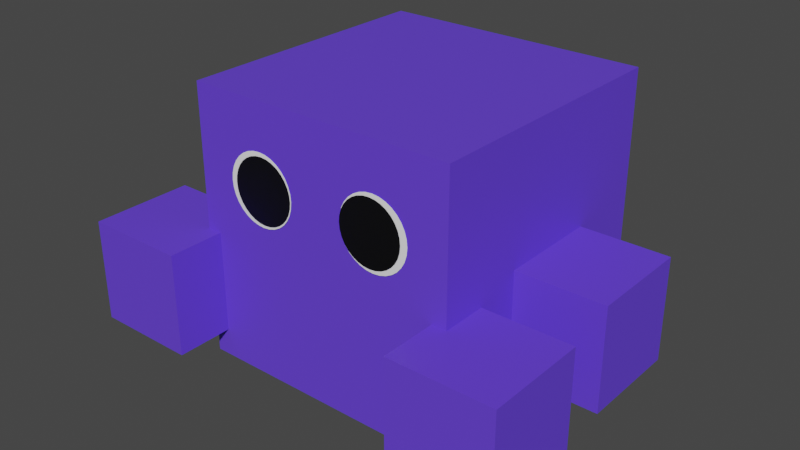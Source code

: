 # Source: cubic.blend  (saved by Blender 2.92.15; exported with 4.5.12 LTS)
import bpy
from mathutils import Matrix  # noqa: F401  (used for matrix-valued properties, if any)

bpy.ops.wm.read_factory_settings(use_empty=True)
scene = bpy.context.scene
scene.name = 'Scene'

# ---- collections
col_collection = bpy.data.collections.new('Collection'); scene.collection.children.link(col_collection)
col_lefthand = bpy.data.collections.new('LeftHand'); col_collection.children.link(col_lefthand)
col_righthand = bpy.data.collections.new('RightHand'); col_collection.children.link(col_righthand)
col_eye = bpy.data.collections.new('Eye'); col_collection.children.link(col_eye)

# ---- materials (node trees are filled in below, after node groups)
mat_material = bpy.data.materials.new('Material')
mat_material.alpha_threshold = 0.0
mat_material.use_transparent_shadow = False
mat_material.line_color = (0.0, 0.0, 0.0, 1.0)
mat_material_002 = bpy.data.materials.new('Material.002')
mat_material_002.alpha_threshold = 0.0
mat_material_002.use_transparent_shadow = False
mat_material_002.line_color = (0.0, 0.0, 0.0, 1.0)
mat_material_005 = bpy.data.materials.new('Material.005')
mat_material_005.alpha_threshold = 0.0
mat_material_005.use_transparent_shadow = False
mat_material_005.line_color = (0.0, 0.0, 0.0, 1.0)
mat_material_004 = bpy.data.materials.new('Material.004')
mat_material_004.alpha_threshold = 0.0
mat_material_004.use_transparent_shadow = False
mat_material_004.line_color = (0.0, 0.0, 0.0, 1.0)
mat_material_006 = bpy.data.materials.new('Material.006')
mat_material_006.alpha_threshold = 0.0
mat_material_006.use_transparent_shadow = False
mat_material_006.line_color = (0.0, 0.0, 0.0, 1.0)
mat_001 = bpy.data.materials.new('マテリアル.001')
mat_001.use_transparent_shadow = False
mat_material_003 = bpy.data.materials.new('Material.003')
mat_material_003.alpha_threshold = 0.0
mat_material_003.use_transparent_shadow = False
mat_material_003.line_color = (0.0, 0.0, 0.0, 1.0)
mat_x = bpy.data.materials.new('マテリアル')
mat_x.use_transparent_shadow = False
mat_material_001 = bpy.data.materials.new('Material.001')
mat_material_001.alpha_threshold = 0.0
mat_material_001.use_transparent_shadow = False
mat_material_001.line_color = (0.0, 0.0, 0.0, 1.0)

# ---- material node trees
mat_material.use_nodes = True; mat_material.node_tree.nodes.clear()
_N = mat_material.node_tree.nodes; _L = mat_material.node_tree.links
n0 = _N.new('ShaderNodeOutputMaterial'); n0.name = 'Material Output'; n0.location = (300, 300)
n1 = _N.new('ShaderNodeBsdfPrincipled'); n1.name = 'Principled BSDF'; n1.location = (10, 300)
n1.distribution = 'GGX'
n1.subsurface_method = 'BURLEY'
n1.inputs[0].default_value = (0.13, 0.05514, 0.8, 1.0)
n1.inputs[2].default_value = 0.4
n1.inputs[3].default_value = 1.45
n1.inputs[27].default_value = (0.0, 0.0, 0.0, 1.0)
n1.inputs[28].default_value = 1.0
_L.new(n1.outputs[0], n0.inputs[0])
n0.is_active_output = True
mat_material_002.use_nodes = True; mat_material_002.node_tree.nodes.clear()
_N = mat_material_002.node_tree.nodes; _L = mat_material_002.node_tree.links
n0 = _N.new('ShaderNodeOutputMaterial'); n0.name = 'Material Output'; n0.location = (300, 300)
n1 = _N.new('ShaderNodeBsdfPrincipled'); n1.name = 'Principled BSDF'; n1.location = (10, 300)
n1.distribution = 'GGX'
n1.subsurface_method = 'BURLEY'
n1.inputs[0].default_value = (0.13, 0.05514, 0.8, 1.0)
n1.inputs[2].default_value = 0.4
n1.inputs[3].default_value = 1.45
n1.inputs[27].default_value = (0.0, 0.0, 0.0, 1.0)
n1.inputs[28].default_value = 1.0
_L.new(n1.outputs[0], n0.inputs[0])
n0.is_active_output = True
mat_material_005.use_nodes = True; mat_material_005.node_tree.nodes.clear()
_N = mat_material_005.node_tree.nodes; _L = mat_material_005.node_tree.links
n0 = _N.new('ShaderNodeOutputMaterial'); n0.name = 'Material Output'; n0.location = (300, 300)
n1 = _N.new('ShaderNodeBsdfPrincipled'); n1.name = 'Principled BSDF'; n1.location = (10, 300)
n1.distribution = 'GGX'
n1.subsurface_method = 'BURLEY'
n1.inputs[0].default_value = (0.13, 0.05514, 0.8, 1.0)
n1.inputs[2].default_value = 0.4
n1.inputs[3].default_value = 1.45
n1.inputs[27].default_value = (0.0, 0.0, 0.0, 1.0)
n1.inputs[28].default_value = 1.0
_L.new(n1.outputs[0], n0.inputs[0])
n0.is_active_output = True
mat_material_004.use_nodes = True; mat_material_004.node_tree.nodes.clear()
_N = mat_material_004.node_tree.nodes; _L = mat_material_004.node_tree.links
n0 = _N.new('ShaderNodeOutputMaterial'); n0.name = 'Material Output'; n0.location = (300, 300)
n1 = _N.new('ShaderNodeBsdfPrincipled'); n1.name = 'Principled BSDF'; n1.location = (10, 300)
n1.distribution = 'GGX'
n1.subsurface_method = 'BURLEY'
n1.inputs[0].default_value = (0.13, 0.05514, 0.8, 1.0)
n1.inputs[2].default_value = 0.4
n1.inputs[3].default_value = 1.45
n1.inputs[27].default_value = (0.0, 0.0, 0.0, 1.0)
n1.inputs[28].default_value = 1.0
_L.new(n1.outputs[0], n0.inputs[0])
n0.is_active_output = True
mat_material_006.use_nodes = True; mat_material_006.node_tree.nodes.clear()
_N = mat_material_006.node_tree.nodes; _L = mat_material_006.node_tree.links
n0 = _N.new('ShaderNodeOutputMaterial'); n0.name = 'Material Output'; n0.location = (300, 300)
n1 = _N.new('ShaderNodeBsdfPrincipled'); n1.name = 'Principled BSDF'; n1.location = (10, 300)
n1.distribution = 'GGX'
n1.subsurface_method = 'BURLEY'
n1.inputs[0].default_value = (0.13, 0.05514, 0.8, 1.0)
n1.inputs[2].default_value = 0.4
n1.inputs[3].default_value = 1.45
n1.inputs[27].default_value = (0.0, 0.0, 0.0, 1.0)
n1.inputs[28].default_value = 1.0
_L.new(n1.outputs[0], n0.inputs[0])
n0.is_active_output = True
mat_001.use_nodes = True; mat_001.node_tree.nodes.clear()
_N = mat_001.node_tree.nodes; _L = mat_001.node_tree.links
n0 = _N.new('ShaderNodeBsdfPrincipled'); n0.name = 'Principled BSDF'; n0.location = (10, 300)
n0.distribution = 'GGX'
n0.subsurface_method = 'BURLEY'
n0.inputs[0].default_value = (0.0, 0.0, 0.0, 1.0)
n0.inputs[3].default_value = 1.45
n0.inputs[27].default_value = (0.0, 0.0, 0.0, 1.0)
n0.inputs[28].default_value = 1.0
n1 = _N.new('ShaderNodeOutputMaterial'); n1.name = 'Material Output'; n1.location = (300, 300)
_L.new(n0.outputs[0], n1.inputs[0])
n1.is_active_output = True
mat_material_003.use_nodes = True; mat_material_003.node_tree.nodes.clear()
_N = mat_material_003.node_tree.nodes; _L = mat_material_003.node_tree.links
n0 = _N.new('ShaderNodeOutputMaterial'); n0.name = 'Material Output'; n0.location = (300, 300)
n1 = _N.new('ShaderNodeBsdfPrincipled'); n1.name = 'Principled BSDF'; n1.location = (10, 300)
n1.distribution = 'GGX'
n1.subsurface_method = 'BURLEY'
n1.inputs[0].default_value = (1.0, 1.0, 1.0, 1.0)
n1.inputs[2].default_value = 0.4
n1.inputs[3].default_value = 1.45
n1.inputs[27].default_value = (0.0, 0.0, 0.0, 1.0)
n1.inputs[28].default_value = 1.0
_L.new(n1.outputs[0], n0.inputs[0])
n0.is_active_output = True
mat_x.use_nodes = True; mat_x.node_tree.nodes.clear()
_N = mat_x.node_tree.nodes; _L = mat_x.node_tree.links
n0 = _N.new('ShaderNodeBsdfPrincipled'); n0.name = 'Principled BSDF'; n0.location = (10, 300)
n0.distribution = 'GGX'
n0.subsurface_method = 'BURLEY'
n0.inputs[0].default_value = (0.0, 0.0, 0.0, 1.0)
n0.inputs[3].default_value = 1.45
n0.inputs[27].default_value = (0.0, 0.0, 0.0, 1.0)
n0.inputs[28].default_value = 1.0
n1 = _N.new('ShaderNodeOutputMaterial'); n1.name = 'Material Output'; n1.location = (300, 300)
_L.new(n0.outputs[0], n1.inputs[0])
n1.is_active_output = True
mat_material_001.use_nodes = True; mat_material_001.node_tree.nodes.clear()
_N = mat_material_001.node_tree.nodes; _L = mat_material_001.node_tree.links
n0 = _N.new('ShaderNodeOutputMaterial'); n0.name = 'Material Output'; n0.location = (300, 300)
n1 = _N.new('ShaderNodeBsdfPrincipled'); n1.name = 'Principled BSDF'; n1.location = (10, 300)
n1.distribution = 'GGX'
n1.subsurface_method = 'BURLEY'
n1.inputs[0].default_value = (1.0, 1.0, 1.0, 1.0)
n1.inputs[2].default_value = 0.4
n1.inputs[3].default_value = 1.45
n1.inputs[27].default_value = (0.0, 0.0, 0.0, 1.0)
n1.inputs[28].default_value = 1.0
_L.new(n1.outputs[0], n0.inputs[0])
n0.is_active_output = True

# ---- world
world_world = bpy.data.worlds.new('World'); scene.world = world_world
world_world.use_nodes = True; world_world.node_tree.nodes.clear()
_N = world_world.node_tree.nodes; _L = world_world.node_tree.links
n0 = _N.new('ShaderNodeOutputWorld'); n0.name = 'World Output'; n0.location = (300, 300)
n1 = _N.new('ShaderNodeBackground'); n1.name = 'Background'; n1.location = (10, 300)
n1.inputs[0].default_value = (0.05088, 0.05088, 0.05088, 1.0)
_L.new(n1.outputs[0], n0.inputs[0])
n0.is_active_output = True
world_world.color = (0.05088, 0.05088, 0.05088)
world_world.use_sun_shadow = False
world_world.sun_shadow_jitter_overblur = 0.0

# ---- meshes
me_cube = bpy.data.meshes.new('Cube')
me_cube.from_pydata([(1.0, 1.0, 1.0), (1.0, 1.0, -1.0), (1.0, -1.0, 1.0), (1.0, -1.0, -1.0), (-1.0, 1.0, 1.0), (-1.0, 1.0, -1.0), (-1.0, -1.0, 1.0), (-1.0, -1.0, -1.0)], [], [(0, 4, 6, 2), (3, 2, 6, 7), (7, 6, 4, 5), (5, 1, 3, 7), (1, 0, 2, 3), (5, 4, 0, 1)])
_uv = me_cube.uv_layers.new(name='UVMap')
_uv.uv.foreach_set('vector', [0.625, 0.5, 0.875, 0.5, 0.875, 0.75, 0.625, 0.75, 0.375, 0.75, 0.625, 0.75, 0.625, 1.0, 0.375, 1.0, 0.375, 0.0, 0.625, 0.0, 0.625, 0.25, 0.375, 0.25, 0.125, 0.5, 0.375, 0.5, 0.375, 0.75, 0.125, 0.75, 0.375, 0.5, 0.625, 0.5, 0.625, 0.75, 0.375, 0.75, 0.375, 0.25, 0.625, 0.25, 0.625, 0.5, 0.375, 0.5])
me_cube.materials.append(mat_material)
me_cube.use_remesh_preserve_volume = False
me_cube.use_remesh_preserve_attributes = False
me_cube.use_mirror_vertex_groups = False
me_cube.update()
me_cube_001 = bpy.data.meshes.new('Cube.001')
me_cube_001.from_pydata([(0.8828, 4.358, 0.1823), (0.8828, 4.358, -1.818), (0.8828, 2.358, 0.1823), (0.8828, 2.358, -1.818), (-1.117, 4.358, 0.1823), (-1.117, 4.358, -1.818), (-1.117, 2.358, 0.1823), (-1.117, 2.358, -1.818)], [], [(0, 4, 6, 2), (3, 2, 6, 7), (7, 6, 4, 5), (5, 1, 3, 7), (1, 0, 2, 3), (5, 4, 0, 1)])
_uv = me_cube_001.uv_layers.new(name='UVMap')
_uv.uv.foreach_set('vector', [0.625, 0.5, 0.875, 0.5, 0.875, 0.75, 0.625, 0.75, 0.375, 0.75, 0.625, 0.75, 0.625, 1.0, 0.375, 1.0, 0.375, 0.0, 0.625, 0.0, 0.625, 0.25, 0.375, 0.25, 0.125, 0.5, 0.375, 0.5, 0.375, 0.75, 0.125, 0.75, 0.375, 0.5, 0.625, 0.5, 0.625, 0.75, 0.375, 0.75, 0.375, 0.25, 0.625, 0.25, 0.625, 0.5, 0.375, 0.5])
me_cube_001.materials.append(mat_material_002)
me_cube_001.use_remesh_preserve_volume = False
me_cube_001.use_remesh_preserve_attributes = False
me_cube_001.use_mirror_vertex_groups = False
me_cube_001.update()
me_cube_003 = bpy.data.meshes.new('Cube.003')
me_cube_003.from_pydata([(3.757, 4.358, -0.1022), (3.757, 4.358, -2.102), (3.757, 2.358, -0.1022), (3.757, 2.358, -2.102), (1.757, 4.358, -0.1022), (1.757, 4.358, -2.102), (1.757, 2.358, -0.1022), (1.757, 2.358, -2.102)], [], [(0, 4, 6, 2), (3, 2, 6, 7), (7, 6, 4, 5), (5, 1, 3, 7), (1, 0, 2, 3), (5, 4, 0, 1)])
_uv = me_cube_003.uv_layers.new(name='UVMap')
_uv.uv.foreach_set('vector', [0.625, 0.5, 0.875, 0.5, 0.875, 0.75, 0.625, 0.75, 0.375, 0.75, 0.625, 0.75, 0.625, 1.0, 0.375, 1.0, 0.375, 0.0, 0.625, 0.0, 0.625, 0.25, 0.375, 0.25, 0.125, 0.5, 0.375, 0.5, 0.375, 0.75, 0.125, 0.75, 0.375, 0.5, 0.625, 0.5, 0.625, 0.75, 0.375, 0.75, 0.375, 0.25, 0.625, 0.25, 0.625, 0.5, 0.375, 0.5])
me_cube_003.materials.append(mat_material_005)
me_cube_003.use_remesh_preserve_volume = False
me_cube_003.use_remesh_preserve_attributes = False
me_cube_003.use_mirror_vertex_groups = False
me_cube_003.update()
me_cube_002 = bpy.data.meshes.new('Cube.002')
me_cube_002.from_pydata([(3.757, -2.358, -0.1022), (3.757, -2.358, -2.102), (3.757, -4.358, -0.1022), (3.757, -4.358, -2.102), (1.757, -2.358, -0.1022), (1.757, -2.358, -2.102), (1.757, -4.358, -0.1022), (1.757, -4.358, -2.102)], [], [(0, 4, 6, 2), (3, 2, 6, 7), (7, 6, 4, 5), (5, 1, 3, 7), (1, 0, 2, 3), (5, 4, 0, 1)])
_uv = me_cube_002.uv_layers.new(name='UVMap')
_uv.uv.foreach_set('vector', [0.625, 0.5, 0.875, 0.5, 0.875, 0.75, 0.625, 0.75, 0.375, 0.75, 0.625, 0.75, 0.625, 1.0, 0.375, 1.0, 0.375, 0.0, 0.625, 0.0, 0.625, 0.25, 0.375, 0.25, 0.125, 0.5, 0.375, 0.5, 0.375, 0.75, 0.125, 0.75, 0.375, 0.5, 0.625, 0.5, 0.625, 0.75, 0.375, 0.75, 0.375, 0.25, 0.625, 0.25, 0.625, 0.5, 0.375, 0.5])
me_cube_002.materials.append(mat_material_004)
me_cube_002.use_remesh_preserve_volume = False
me_cube_002.use_remesh_preserve_attributes = False
me_cube_002.use_mirror_vertex_groups = False
me_cube_002.update()
me_cube_004 = bpy.data.meshes.new('Cube.004')
me_cube_004.from_pydata([(0.8828, -2.358, 0.1823), (0.8828, -2.358, -1.818), (0.8828, -4.358, 0.1823), (0.8828, -4.358, -1.818), (-1.117, -2.358, 0.1823), (-1.117, -2.358, -1.818), (-1.117, -4.358, 0.1823), (-1.117, -4.358, -1.818)], [], [(0, 4, 6, 2), (3, 2, 6, 7), (7, 6, 4, 5), (5, 1, 3, 7), (1, 0, 2, 3), (5, 4, 0, 1)])
_uv = me_cube_004.uv_layers.new(name='UVMap')
_uv.uv.foreach_set('vector', [0.625, 0.5, 0.875, 0.5, 0.875, 0.75, 0.625, 0.75, 0.375, 0.75, 0.625, 0.75, 0.625, 1.0, 0.375, 1.0, 0.375, 0.0, 0.625, 0.0, 0.625, 0.25, 0.375, 0.25, 0.125, 0.5, 0.375, 0.5, 0.375, 0.75, 0.125, 0.75, 0.375, 0.5, 0.625, 0.5, 0.625, 0.75, 0.375, 0.75, 0.375, 0.25, 0.625, 0.25, 0.625, 0.5, 0.375, 0.5])
me_cube_004.materials.append(mat_material_006)
me_cube_004.use_remesh_preserve_volume = False
me_cube_004.use_remesh_preserve_attributes = False
me_cube_004.use_mirror_vertex_groups = False
me_cube_004.update()
me_002 = bpy.data.meshes.new('円柱.002')
me_002.from_pydata([(0.4037, 0.6722, -1.015), (0.4496, 0.6677, -1.015), (0.4937, 0.6543, -1.015), (0.5343, 0.6326, -1.015), (0.5699, 0.6034, -1.015), (0.5991, 0.5678, -1.015), (0.6208, 0.5271, -1.015), (0.6342, 0.4831, -1.015), (0.6387, 0.4372, -1.015), (0.6342, 0.3914, -1.015), (0.6208, 0.3473, -1.015), (0.5991, 0.3067, -1.015), (0.5699, 0.2711, -1.015), (0.5343, 0.2419, -1.015), (0.4937, 0.2201, -1.015), (0.4496, 0.2068, -1.015), (0.4037, 0.2023, -1.015), (0.3579, 0.2068, -1.015), (0.3138, 0.2201, -1.015), (0.2732, 0.2419, -1.015), (0.2376, 0.2711, -1.015), (0.2084, 0.3067, -1.015), (0.1867, 0.3473, -1.015), (0.1733, 0.3914, -1.015), (0.1688, 0.4372, -1.015), (0.1733, 0.4831, -1.015), (0.1867, 0.5271, -1.015), (0.2084, 0.5678, -1.015), (0.2376, 0.6034, -1.015), (0.2732, 0.6326, -1.015), (0.3138, 0.6543, -1.015), (0.3579, 0.6677, -1.015), (0.4037, 0.5812, -1.017), (0.4318, 0.5785, -1.017), (0.4589, 0.5703, -1.017), (0.4838, 0.557, -1.017), (0.5056, 0.5391, -1.017), (0.5235, 0.5172, -1.017), (0.5368, 0.4923, -1.017), (0.545, 0.4653, -1.017), (0.5478, 0.4372, -1.017), (0.545, 0.4091, -1.017), (0.5368, 0.3821, -1.017), (0.5235, 0.3572, -1.017), (0.5056, 0.3354, -1.017), (0.4838, 0.3175, -1.017), (0.4589, 0.3042, -1.017), (0.4318, 0.296, -1.017), (0.4037, 0.2932, -1.017), (0.3756, 0.296, -1.017), (0.3486, 0.3042, -1.017), (0.3237, 0.3175, -1.017), (0.3019, 0.3354, -1.017), (0.284, 0.3572, -1.017), (0.2707, 0.3821, -1.017), (0.2625, 0.4091, -1.017), (0.2597, 0.4372, -1.017), (0.2625, 0.4653, -1.017), (0.2707, 0.4923, -1.017), (0.284, 0.5172, -1.017), (0.3019, 0.5391, -1.017), (0.3237, 0.557, -1.017), (0.3486, 0.5703, -1.017), (0.3756, 0.5785, -1.017), (0.4037, 0.5223, -1.017), (0.4204, 0.5207, -1.017), (0.4363, 0.5159, -1.017), (0.451, 0.508, -1.017), (0.4639, 0.4974, -1.017), (0.4745, 0.4845, -1.017), (0.4824, 0.4698, -1.017), (0.4872, 0.4538, -1.017), (0.4889, 0.4372, -1.017), (0.4872, 0.4206, -1.017), (0.4824, 0.4046, -1.017), (0.4745, 0.3899, -1.017), (0.4639, 0.377, -1.017), (0.451, 0.3664, -1.017), (0.4363, 0.3586, -1.017), (0.4204, 0.3537, -1.017), (0.4037, 0.3521, -1.017), (0.3871, 0.3537, -1.017), (0.3712, 0.3586, -1.017), (0.3564, 0.3664, -1.017), (0.3435, 0.377, -1.017), (0.333, 0.3899, -1.017), (0.3251, 0.4046, -1.017), (0.3203, 0.4206, -1.017), (0.3186, 0.4372, -1.017), (0.3203, 0.4538, -1.017), (0.3251, 0.4698, -1.017), (0.333, 0.4845, -1.017), (0.3435, 0.4974, -1.017), (0.3564, 0.508, -1.017), (0.3712, 0.5159, -1.017), (0.3871, 0.5207, -1.017), (0.412, 0.5215, -1.017), (0.4283, 0.5183, -1.017), (0.4437, 0.5119, -1.017), (0.4575, 0.5027, -1.017), (0.4692, 0.491, -1.017), (0.4785, 0.4772, -1.017), (0.4848, 0.4618, -1.017), (0.4881, 0.4455, -1.017), (0.4881, 0.4289, -1.017), (0.4848, 0.4126, -1.017), (0.4785, 0.3973, -1.017), (0.4692, 0.3835, -1.017), (0.4575, 0.3717, -1.017), (0.4437, 0.3625, -1.017), (0.4283, 0.3561, -1.017), (0.412, 0.3529, -1.017), (0.3954, 0.3529, -1.017), (0.3792, 0.3561, -1.017), (0.3638, 0.3625, -1.017), (0.35, 0.3717, -1.017), (0.3383, 0.3835, -1.017), (0.329, 0.3973, -1.017), (0.3227, 0.4126, -1.017), (0.3194, 0.4289, -1.017), (0.3194, 0.4455, -1.017), (0.3227, 0.4618, -1.017), (0.329, 0.4772, -1.017), (0.3383, 0.491, -1.017), (0.35, 0.5027, -1.017), (0.3638, 0.5119, -1.017), (0.3792, 0.5183, -1.017), (0.3954, 0.5215, -1.017)], [], [(0, 31, 30, 29, 28, 27, 26, 25, 24, 23, 22, 21, 20, 19, 18, 17, 16, 15, 14, 13, 12, 11, 10, 9, 8, 7, 6, 5, 4, 3, 2, 1), (33, 34, 66, 97, 65), (20, 21, 53, 52), (7, 8, 40, 39), (21, 22, 54, 53), (8, 9, 41, 40), (22, 23, 55, 54), (9, 10, 42, 41), (23, 24, 56, 55), (10, 11, 43, 42), (24, 25, 57, 56), (11, 12, 44, 43), (25, 26, 58, 57), (12, 13, 45, 44), (26, 27, 59, 58), (13, 14, 46, 45), (0, 1, 33, 32), (27, 28, 60, 59), (14, 15, 47, 46), (1, 2, 34, 33), (28, 29, 61, 60), (15, 16, 48, 47), (2, 3, 35, 34), (29, 30, 62, 61), (16, 17, 49, 48), (3, 4, 36, 35), (30, 31, 63, 62), (17, 18, 50, 49), (4, 5, 37, 36), (31, 0, 32, 63), (18, 19, 51, 50), (5, 6, 38, 37), (19, 20, 52, 51), (6, 7, 39, 38), (64, 96, 65, 97, 66, 98, 67, 99, 68, 100, 69, 101, 70, 102, 71, 103, 72, 104, 73, 105, 74, 106, 75, 107, 76, 108, 77, 109, 78, 110, 79, 111, 80, 112, 81, 113, 82, 114, 83, 115, 84, 116, 85, 117, 86, 118, 87, 119, 88, 120, 89, 121, 90, 122, 91, 123, 92, 124, 93, 125, 94, 126, 95, 127), (60, 61, 93, 124, 92), (47, 48, 80, 111, 79), (34, 35, 67, 98, 66), (61, 62, 94, 125, 93), (48, 49, 81, 112, 80), (35, 36, 68, 99, 67), (62, 63, 95, 126, 94), (49, 50, 82, 113, 81), (36, 37, 69, 100, 68), (63, 32, 64, 127, 95), (50, 51, 83, 114, 82), (37, 38, 70, 101, 69), (51, 52, 84, 115, 83), (38, 39, 71, 102, 70), (52, 53, 85, 116, 84), (39, 40, 72, 103, 71), (53, 54, 86, 117, 85), (40, 41, 73, 104, 72), (54, 55, 87, 118, 86), (41, 42, 74, 105, 73), (55, 56, 88, 119, 87), (42, 43, 75, 106, 74), (56, 57, 89, 120, 88), (43, 44, 76, 107, 75), (57, 58, 90, 121, 89), (44, 45, 77, 108, 76), (58, 59, 91, 122, 90), (45, 46, 78, 109, 77), (32, 33, 65, 96, 64), (59, 60, 92, 123, 91), (46, 47, 79, 110, 78)])
_uv = me_002.uv_layers.new(name='UVマップ')
_uv.uv.foreach_set('vector', [0.75, 0.49, 0.7032, 0.4854, 0.6582, 0.4717, 0.6167, 0.4496, 0.5803, 0.4197, 0.5504, 0.3833, 0.5283, 0.3418, 0.5146, 0.2968, 0.51, 0.25, 0.5146, 0.2032, 0.5283, 0.1582, 0.5504, 0.1167, 0.5803, 0.08029, 0.6167, 0.05045, 0.6582, 0.02827, 0.7032, 0.01461, 0.75, 0.01, 0.7968, 0.01461, 0.8418, 0.02827, 0.8833, 0.05045, 0.9197, 0.08029, 0.9496, 0.1167, 0.9717, 0.1582, 0.9854, 0.2032, 0.99, 0.25, 0.9854, 0.2968, 0.9717, 0.3418, 0.9496, 0.3833, 0.9197, 0.4197, 0.8833, 0.4496, 0.8418, 0.4717, 0.7968, 0.4854, 0.7968, 0.4854, 0.8418, 0.4717, 0.8418, 0.4717, 0.8193, 0.4786, 0.7968, 0.4854, 0.5803, 0.08029, 0.5504, 0.1167, 0.5504, 0.1167, 0.5803, 0.08029, 0.9854, 0.2968, 0.99, 0.25, 0.99, 0.25, 0.9854, 0.2968, 0.5504, 0.1167, 0.5283, 0.1582, 0.5283, 0.1582, 0.5504, 0.1167, 0.99, 0.25, 0.9854, 0.2032, 0.9854, 0.2032, 0.99, 0.25, 0.5283, 0.1582, 0.5146, 0.2032, 0.5146, 0.2032, 0.5283, 0.1582, 0.9854, 0.2032, 0.9717, 0.1582, 0.9717, 0.1582, 0.9854, 0.2032, 0.5146, 0.2032, 0.51, 0.25, 0.51, 0.25, 0.5146, 0.2032, 0.9717, 0.1582, 0.9496, 0.1167, 0.9496, 0.1167, 0.9717, 0.1582, 0.51, 0.25, 0.5146, 0.2968, 0.5146, 0.2968, 0.51, 0.25, 0.9496, 0.1167, 0.9197, 0.08029, 0.9197, 0.08029, 0.9496, 0.1167, 0.5146, 0.2968, 0.5283, 0.3418, 0.5283, 0.3418, 0.5146, 0.2968, 0.9197, 0.08029, 0.8833, 0.05045, 0.8833, 0.05045, 0.9197, 0.08029, 0.5283, 0.3418, 0.5504, 0.3833, 0.5504, 0.3833, 0.5283, 0.3418, 0.8833, 0.05045, 0.8418, 0.02827, 0.8418, 0.02827, 0.8833, 0.05045, 0.75, 0.49, 0.7968, 0.4854, 0.7968, 0.4854, 0.75, 0.49, 0.5504, 0.3833, 0.5803, 0.4197, 0.5803, 0.4197, 0.5504, 0.3833, 0.8418, 0.02827, 0.7968, 0.01461, 0.7968, 0.01461, 0.8418, 0.02827, 0.7968, 0.4854, 0.8418, 0.4717, 0.8418, 0.4717, 0.7968, 0.4854, 0.5803, 0.4197, 0.6167, 0.4496, 0.6167, 0.4496, 0.5803, 0.4197, 0.7968, 0.01461, 0.75, 0.01, 0.75, 0.01, 0.7968, 0.01461, 0.8418, 0.4717, 0.8833, 0.4496, 0.8833, 0.4496, 0.8418, 0.4717, 0.6167, 0.4496, 0.6582, 0.4717, 0.6582, 0.4717, 0.6167, 0.4496, 0.75, 0.01, 0.7032, 0.01461, 0.7032, 0.01461, 0.75, 0.01, 0.8833, 0.4496, 0.9197, 0.4197, 0.9197, 0.4197, 0.8833, 0.4496, 0.6582, 0.4717, 0.7032, 0.4854, 0.7032, 0.4854, 0.6582, 0.4717, 0.7032, 0.01461, 0.6582, 0.02827, 0.6582, 0.02827, 0.7032, 0.01461, 0.9197, 0.4197, 0.9496, 0.3833, 0.9496, 0.3833, 0.9197, 0.4197, 0.7032, 0.4854, 0.75, 0.49, 0.75, 0.49, 0.7032, 0.4854, 0.6582, 0.02827, 0.6167, 0.05045, 0.6167, 0.05045, 0.6582, 0.02827, 0.9496, 0.3833, 0.9717, 0.3418, 0.9717, 0.3418, 0.9496, 0.3833, 0.6167, 0.05045, 0.5803, 0.08029, 0.5803, 0.08029, 0.6167, 0.05045, 0.9717, 0.3418, 0.9854, 0.2968, 0.9854, 0.2968, 0.9717, 0.3418, 0.75, 0.49, 0.7734, 0.4877, 0.7968, 0.4854, 0.8193, 0.4786, 0.8418, 0.4717, 0.8626, 0.4606, 0.8833, 0.4496, 0.9015, 0.4346, 0.9197, 0.4197, 0.9346, 0.4015, 0.9496, 0.3833, 0.9606, 0.3626, 0.9717, 0.3418, 0.9786, 0.3193, 0.9854, 0.2968, 0.9877, 0.2734, 0.99, 0.25, 0.9877, 0.2266, 0.9854, 0.2032, 0.9786, 0.1807, 0.9717, 0.1582, 0.9606, 0.1374, 0.9496, 0.1167, 0.9346, 0.09848, 0.9197, 0.08029, 0.9015, 0.06537, 0.8833, 0.05045, 0.8626, 0.03936, 0.8418, 0.02827, 0.8193, 0.02144, 0.7968, 0.01461, 0.7734, 0.01231, 0.75, 0.01, 0.7266, 0.01231, 0.7032, 0.01461, 0.6807, 0.02144, 0.6582, 0.02827, 0.6374, 0.03936, 0.6167, 0.05045, 0.5985, 0.06537, 0.5803, 0.08029, 0.5654, 0.09848, 0.5504, 0.1167, 0.5394, 0.1374, 0.5283, 0.1582, 0.5214, 0.1807, 0.5146, 0.2032, 0.5123, 0.2266, 0.51, 0.25, 0.5123, 0.2734, 0.5146, 0.2968, 0.5214, 0.3193, 0.5283, 0.3418, 0.5394, 0.3626, 0.5504, 0.3833, 0.5654, 0.4015, 0.5803, 0.4197, 0.5985, 0.4346, 0.6167, 0.4496, 0.6374, 0.4606, 0.6582, 0.4717, 0.6807, 0.4786, 0.7032, 0.4854, 0.7266, 0.4877, 0.5803, 0.4197, 0.6167, 0.4496, 0.6167, 0.4496, 0.5985, 0.4346, 0.5803, 0.4197, 0.7968, 0.01461, 0.75, 0.01, 0.75, 0.01, 0.7734, 0.01231, 0.7968, 0.01461, 0.8418, 0.4717, 0.8833, 0.4496, 0.8833, 0.4496, 0.8626, 0.4606, 0.8418, 0.4717, 0.6167, 0.4496, 0.6582, 0.4717, 0.6582, 0.4717, 0.6374, 0.4606, 0.6167, 0.4496, 0.75, 0.01, 0.7032, 0.01461, 0.7032, 0.01461, 0.7266, 0.01231, 0.75, 0.01, 0.8833, 0.4496, 0.9197, 0.4197, 0.9197, 0.4197, 0.9015, 0.4346, 0.8833, 0.4496, 0.6582, 0.4717, 0.7032, 0.4854, 0.7032, 0.4854, 0.6807, 0.4786, 0.6582, 0.4717, 0.7032, 0.01461, 0.6582, 0.02827, 0.6582, 0.02827, 0.6807, 0.02144, 0.7032, 0.01461, 0.9197, 0.4197, 0.9496, 0.3833, 0.9496, 0.3833, 0.9346, 0.4015, 0.9197, 0.4197, 0.7032, 0.4854, 0.75, 0.49, 0.75, 0.49, 0.7266, 0.4877, 0.7032, 0.4854, 0.6582, 0.02827, 0.6167, 0.05045, 0.6167, 0.05045, 0.6374, 0.03936, 0.6582, 0.02827, 0.9496, 0.3833, 0.9717, 0.3418, 0.9717, 0.3418, 0.9606, 0.3626, 0.9496, 0.3833, 0.6167, 0.05045, 0.5803, 0.08029, 0.5803, 0.08029, 0.5985, 0.06537, 0.6167, 0.05045, 0.9717, 0.3418, 0.9854, 0.2968, 0.9854, 0.2968, 0.9786, 0.3193, 0.9717, 0.3418, 0.5803, 0.08029, 0.5504, 0.1167, 0.5504, 0.1167, 0.5654, 0.09848, 0.5803, 0.08029, 0.9854, 0.2968, 0.99, 0.25, 0.99, 0.25, 0.9877, 0.2734, 0.9854, 0.2968, 0.5504, 0.1167, 0.5283, 0.1582, 0.5283, 0.1582, 0.5394, 0.1374, 0.5504, 0.1167, 0.99, 0.25, 0.9854, 0.2032, 0.9854, 0.2032, 0.9877, 0.2266, 0.99, 0.25, 0.5283, 0.1582, 0.5146, 0.2032, 0.5146, 0.2032, 0.5214, 0.1807, 0.5283, 0.1582, 0.9854, 0.2032, 0.9717, 0.1582, 0.9717, 0.1582, 0.9786, 0.1807, 0.9854, 0.2032, 0.5146, 0.2032, 0.51, 0.25, 0.51, 0.25, 0.5123, 0.2266, 0.5146, 0.2032, 0.9717, 0.1582, 0.9496, 0.1167, 0.9496, 0.1167, 0.9606, 0.1374, 0.9717, 0.1582, 0.51, 0.25, 0.5146, 0.2968, 0.5146, 0.2968, 0.5123, 0.2734, 0.51, 0.25, 0.9496, 0.1167, 0.9197, 0.08029, 0.9197, 0.08029, 0.9346, 0.09848, 0.9496, 0.1167, 0.5146, 0.2968, 0.5283, 0.3418, 0.5283, 0.3418, 0.5214, 0.3193, 0.5146, 0.2968, 0.9197, 0.08029, 0.8833, 0.05045, 0.8833, 0.05045, 0.9015, 0.06537, 0.9197, 0.08029, 0.5283, 0.3418, 0.5504, 0.3833, 0.5504, 0.3833, 0.5394, 0.3626, 0.5283, 0.3418, 0.8833, 0.05045, 0.8418, 0.02827, 0.8418, 0.02827, 0.8626, 0.03936, 0.8833, 0.05045, 0.75, 0.49, 0.7968, 0.4854, 0.7968, 0.4854, 0.7734, 0.4877, 0.75, 0.49, 0.5504, 0.3833, 0.5803, 0.4197, 0.5803, 0.4197, 0.5654, 0.4015, 0.5504, 0.3833, 0.8418, 0.02827, 0.7968, 0.01461, 0.7968, 0.01461, 0.8193, 0.02144, 0.8418, 0.02827])
me_002.materials.append(mat_001)
me_002.use_remesh_fix_poles = True
me_002.use_remesh_preserve_attributes = False
me_002.use_mirror_vertex_groups = False
me_002.update()
me_003 = bpy.data.meshes.new('円柱.003')
me_003.from_pydata([(0.5352, 0.9536, -1.008), (0.6026, 0.947, -1.008), (0.6674, 0.9273, -1.008), (0.7271, 0.8954, -1.008), (0.7795, 0.8524, -1.008), (0.8225, 0.8, -1.008), (0.8544, 0.7403, -1.008), (0.8741, 0.6755, -1.008), (0.8807, 0.608, -1.008), (0.8741, 0.5406, -1.008), (0.8544, 0.4758, -1.008), (0.8225, 0.4161, -1.008), (0.7795, 0.3637, -1.008), (0.7271, 0.3207, -1.008), (0.6674, 0.2888, -1.008), (0.6026, 0.2691, -1.008), (0.5352, 0.2625, -1.008), (0.4678, 0.2691, -1.008), (0.4029, 0.2888, -1.008), (0.3432, 0.3207, -1.008), (0.2908, 0.3637, -1.008), (0.2478, 0.4161, -1.008), (0.2159, 0.4758, -1.008), (0.1962, 0.5406, -1.008), (0.1896, 0.608, -1.008), (0.1962, 0.6755, -1.008), (0.2159, 0.7403, -1.008), (0.2478, 0.8, -1.008), (0.2908, 0.8524, -1.008), (0.3432, 0.8954, -1.008), (0.4029, 0.9273, -1.008), (0.4678, 0.947, -1.008), (0.5352, 0.8198, -1.012), (0.5765, 0.8158, -1.012), (0.6162, 0.8037, -1.012), (0.6528, 0.7841, -1.012), (0.6849, 0.7578, -1.012), (0.7113, 0.7257, -1.012), (0.7309, 0.6891, -1.012), (0.7429, 0.6494, -1.012), (0.747, 0.608, -1.012), (0.7429, 0.5667, -1.012), (0.7309, 0.527, -1.012), (0.7113, 0.4904, -1.012), (0.6849, 0.4583, -1.012), (0.6528, 0.4319, -1.012), (0.6162, 0.4123, -1.012), (0.5765, 0.4003, -1.012), (0.5352, 0.3962, -1.012), (0.4938, 0.4003, -1.012), (0.4541, 0.4123, -1.012), (0.4175, 0.4319, -1.012), (0.3854, 0.4583, -1.012), (0.3591, 0.4904, -1.012), (0.3395, 0.527, -1.012), (0.3274, 0.5667, -1.012), (0.3234, 0.608, -1.012), (0.3274, 0.6494, -1.012), (0.3395, 0.6891, -1.012), (0.3591, 0.7257, -1.012), (0.3854, 0.7578, -1.012), (0.4175, 0.7841, -1.012), (0.4541, 0.8037, -1.012), (0.4938, 0.8158, -1.012), (0.5352, 0.608, -1.012), (0.4938, 0.8158, -1.012), (0.4541, 0.8037, -1.012), (0.4175, 0.7841, -1.012), (0.3854, 0.7578, -1.012), (0.3591, 0.7257, -1.012), (0.3395, 0.6891, -1.012), (0.3274, 0.6494, -1.012), (0.3234, 0.608, -1.012), (0.3274, 0.5667, -1.012), (0.3395, 0.527, -1.012), (0.3591, 0.4904, -1.012), (0.3854, 0.4583, -1.012), (0.4175, 0.4319, -1.012), (0.4541, 0.4123, -1.012), (0.4938, 0.4003, -1.012), (0.5352, 0.3962, -1.012), (0.5765, 0.4003, -1.012), (0.6162, 0.4123, -1.012), (0.6528, 0.4319, -1.012), (0.6849, 0.4583, -1.012), (0.7113, 0.4904, -1.012), (0.7309, 0.527, -1.012), (0.7429, 0.5667, -1.012), (0.747, 0.608, -1.012), (0.7429, 0.6494, -1.012), (0.7309, 0.6891, -1.012), (0.7113, 0.7257, -1.012), (0.6849, 0.7578, -1.012), (0.6528, 0.7841, -1.012), (0.6162, 0.8037, -1.012), (0.5765, 0.8158, -1.012), (0.5352, 0.8198, -1.012)], [], [(0, 31, 30, 29, 28, 27, 26, 25, 24, 23, 22, 21, 20, 19, 18, 17, 16, 15, 14, 13, 12, 11, 10, 9, 8, 7, 6, 5, 4, 3, 2, 1), (56, 57, 71, 72), (20, 21, 53, 52), (7, 8, 40, 39), (21, 22, 54, 53), (8, 9, 41, 40), (22, 23, 55, 54), (9, 10, 42, 41), (23, 24, 56, 55), (10, 11, 43, 42), (24, 25, 57, 56), (11, 12, 44, 43), (25, 26, 58, 57), (12, 13, 45, 44), (26, 27, 59, 58), (13, 14, 46, 45), (0, 1, 33, 32), (27, 28, 60, 59), (14, 15, 47, 46), (1, 2, 34, 33), (28, 29, 61, 60), (15, 16, 48, 47), (2, 3, 35, 34), (29, 30, 62, 61), (16, 17, 49, 48), (3, 4, 36, 35), (30, 31, 63, 62), (17, 18, 50, 49), (4, 5, 37, 36), (31, 0, 32, 63), (18, 19, 51, 50), (5, 6, 38, 37), (19, 20, 52, 51), (6, 7, 39, 38), (42, 43, 85, 86), (55, 56, 72, 73), (41, 42, 86, 87), (54, 55, 73, 74), (40, 41, 87, 88), (53, 54, 74, 75), (39, 40, 88, 89), (52, 53, 75, 76), (38, 39, 89, 90), (51, 52, 76, 77), (37, 38, 90, 91), (50, 51, 77, 78), (63, 32, 96, 65), (36, 37, 91, 92), (49, 50, 78, 79), (62, 63, 65, 66), (35, 36, 92, 93), (48, 49, 79, 80), (61, 62, 66, 67), (34, 35, 93, 94), (47, 48, 80, 81), (60, 61, 67, 68), (33, 34, 94, 95), (46, 47, 81, 82), (59, 60, 68, 69), (32, 33, 95, 96), (45, 46, 82, 83), (58, 59, 69, 70), (44, 45, 83, 84), (57, 58, 70, 71), (96, 95, 64), (82, 81, 64), (69, 68, 64), (83, 82, 64), (70, 69, 64), (84, 83, 64), (71, 70, 64), (85, 84, 64), (72, 71, 64), (86, 85, 64), (73, 72, 64), (87, 86, 64), (74, 73, 64), (88, 87, 64), (75, 74, 64), (89, 88, 64), (76, 75, 64), (90, 89, 64), (77, 76, 64), (91, 90, 64), (78, 77, 64), (65, 96, 64), (92, 91, 64), (79, 78, 64), (66, 65, 64), (93, 92, 64), (80, 79, 64), (67, 66, 64), (94, 93, 64), (81, 80, 64), (68, 67, 64), (95, 94, 64), (43, 44, 84, 85)])
_uv = me_003.uv_layers.new(name='UVマップ')
_uv.uv.foreach_set('vector', [0.75, 0.49, 0.7032, 0.4854, 0.6582, 0.4717, 0.6167, 0.4496, 0.5803, 0.4197, 0.5504, 0.3833, 0.5283, 0.3418, 0.5146, 0.2968, 0.51, 0.25, 0.5146, 0.2032, 0.5283, 0.1582, 0.5504, 0.1167, 0.5803, 0.08029, 0.6167, 0.05045, 0.6582, 0.02827, 0.7032, 0.01461, 0.75, 0.01, 0.7968, 0.01461, 0.8418, 0.02827, 0.8833, 0.05045, 0.9197, 0.08029, 0.9496, 0.1167, 0.9717, 0.1582, 0.9854, 0.2032, 0.99, 0.25, 0.9854, 0.2968, 0.9717, 0.3418, 0.9496, 0.3833, 0.9197, 0.4197, 0.8833, 0.4496, 0.8418, 0.4717, 0.7968, 0.4854, 0.51, 0.25, 0.5146, 0.2968, 0.5146, 0.2968, 0.51, 0.25, 0.5803, 0.08029, 0.5504, 0.1167, 0.5504, 0.1167, 0.5803, 0.08029, 0.9854, 0.2968, 0.99, 0.25, 0.99, 0.25, 0.9854, 0.2968, 0.5504, 0.1167, 0.5283, 0.1582, 0.5283, 0.1582, 0.5504, 0.1167, 0.99, 0.25, 0.9854, 0.2032, 0.9854, 0.2032, 0.99, 0.25, 0.5283, 0.1582, 0.5146, 0.2032, 0.5146, 0.2032, 0.5283, 0.1582, 0.9854, 0.2032, 0.9717, 0.1582, 0.9717, 0.1582, 0.9854, 0.2032, 0.5146, 0.2032, 0.51, 0.25, 0.51, 0.25, 0.5146, 0.2032, 0.9717, 0.1582, 0.9496, 0.1167, 0.9496, 0.1167, 0.9717, 0.1582, 0.51, 0.25, 0.5146, 0.2968, 0.5146, 0.2968, 0.51, 0.25, 0.9496, 0.1167, 0.9197, 0.08029, 0.9197, 0.08029, 0.9496, 0.1167, 0.5146, 0.2968, 0.5283, 0.3418, 0.5283, 0.3418, 0.5146, 0.2968, 0.9197, 0.08029, 0.8833, 0.05045, 0.8833, 0.05045, 0.9197, 0.08029, 0.5283, 0.3418, 0.5504, 0.3833, 0.5504, 0.3833, 0.5283, 0.3418, 0.8833, 0.05045, 0.8418, 0.02827, 0.8418, 0.02827, 0.8833, 0.05045, 0.75, 0.49, 0.7968, 0.4854, 0.7968, 0.4854, 0.75, 0.49, 0.5504, 0.3833, 0.5803, 0.4197, 0.5803, 0.4197, 0.5504, 0.3833, 0.8418, 0.02827, 0.7968, 0.01461, 0.7968, 0.01461, 0.8418, 0.02827, 0.7968, 0.4854, 0.8418, 0.4717, 0.8418, 0.4717, 0.7968, 0.4854, 0.5803, 0.4197, 0.6167, 0.4496, 0.6167, 0.4496, 0.5803, 0.4197, 0.7968, 0.01461, 0.75, 0.01, 0.75, 0.01, 0.7968, 0.01461, 0.8418, 0.4717, 0.8833, 0.4496, 0.8833, 0.4496, 0.8418, 0.4717, 0.6167, 0.4496, 0.6582, 0.4717, 0.6582, 0.4717, 0.6167, 0.4496, 0.75, 0.01, 0.7032, 0.01461, 0.7032, 0.01461, 0.75, 0.01, 0.8833, 0.4496, 0.9197, 0.4197, 0.9197, 0.4197, 0.8833, 0.4496, 0.6582, 0.4717, 0.7032, 0.4854, 0.7032, 0.4854, 0.6582, 0.4717, 0.7032, 0.01461, 0.6582, 0.02827, 0.6582, 0.02827, 0.7032, 0.01461, 0.9197, 0.4197, 0.9496, 0.3833, 0.9496, 0.3833, 0.9197, 0.4197, 0.7032, 0.4854, 0.75, 0.49, 0.75, 0.49, 0.7032, 0.4854, 0.6582, 0.02827, 0.6167, 0.05045, 0.6167, 0.05045, 0.6582, 0.02827, 0.9496, 0.3833, 0.9717, 0.3418, 0.9717, 0.3418, 0.9496, 0.3833, 0.6167, 0.05045, 0.5803, 0.08029, 0.5803, 0.08029, 0.6167, 0.05045, 0.9717, 0.3418, 0.9854, 0.2968, 0.9854, 0.2968, 0.9717, 0.3418, 0.9717, 0.1582, 0.9496, 0.1167, 0.9496, 0.1167, 0.9717, 0.1582, 0.5146, 0.2032, 0.51, 0.25, 0.51, 0.25, 0.5146, 0.2032, 0.9854, 0.2032, 0.9717, 0.1582, 0.9717, 0.1582, 0.9854, 0.2032, 0.5283, 0.1582, 0.5146, 0.2032, 0.5146, 0.2032, 0.5283, 0.1582, 0.99, 0.25, 0.9854, 0.2032, 0.9854, 0.2032, 0.99, 0.25, 0.5504, 0.1167, 0.5283, 0.1582, 0.5283, 0.1582, 0.5504, 0.1167, 0.9854, 0.2968, 0.99, 0.25, 0.99, 0.25, 0.9854, 0.2968, 0.5803, 0.08029, 0.5504, 0.1167, 0.5504, 0.1167, 0.5803, 0.08029, 0.9717, 0.3418, 0.9854, 0.2968, 0.9854, 0.2968, 0.9717, 0.3418, 0.6167, 0.05045, 0.5803, 0.08029, 0.5803, 0.08029, 0.6167, 0.05045, 0.9496, 0.3833, 0.9717, 0.3418, 0.9717, 0.3418, 0.9496, 0.3833, 0.6582, 0.02827, 0.6167, 0.05045, 0.6167, 0.05045, 0.6582, 0.02827, 0.7032, 0.4854, 0.75, 0.49, 0.75, 0.49, 0.7032, 0.4854, 0.9197, 0.4197, 0.9496, 0.3833, 0.9496, 0.3833, 0.9197, 0.4197, 0.7032, 0.01461, 0.6582, 0.02827, 0.6582, 0.02827, 0.7032, 0.01461, 0.6582, 0.4717, 0.7032, 0.4854, 0.7032, 0.4854, 0.6582, 0.4717, 0.8833, 0.4496, 0.9197, 0.4197, 0.9197, 0.4197, 0.8833, 0.4496, 0.75, 0.01, 0.7032, 0.01461, 0.7032, 0.01461, 0.75, 0.01, 0.6167, 0.4496, 0.6582, 0.4717, 0.6582, 0.4717, 0.6167, 0.4496, 0.8418, 0.4717, 0.8833, 0.4496, 0.8833, 0.4496, 0.8418, 0.4717, 0.7968, 0.01461, 0.75, 0.01, 0.75, 0.01, 0.7968, 0.01461, 0.5803, 0.4197, 0.6167, 0.4496, 0.6167, 0.4496, 0.5803, 0.4197, 0.7968, 0.4854, 0.8418, 0.4717, 0.8418, 0.4717, 0.7968, 0.4854, 0.8418, 0.02827, 0.7968, 0.01461, 0.7968, 0.01461, 0.8418, 0.02827, 0.5504, 0.3833, 0.5803, 0.4197, 0.5803, 0.4197, 0.5504, 0.3833, 0.75, 0.49, 0.7968, 0.4854, 0.7968, 0.4854, 0.75, 0.49, 0.8833, 0.05045, 0.8418, 0.02827, 0.8418, 0.02827, 0.8833, 0.05045, 0.5283, 0.3418, 0.5504, 0.3833, 0.5504, 0.3833, 0.5283, 0.3418, 0.9197, 0.08029, 0.8833, 0.05045, 0.8833, 0.05045, 0.9197, 0.08029, 0.5146, 0.2968, 0.5283, 0.3418, 0.5283, 0.3418, 0.5146, 0.2968, 0.75, 0.49, 0.7968, 0.4854, 0.75, 0.49, 0.8418, 0.02827, 0.7968, 0.01461, 0.8418, 0.02827, 0.5504, 0.3833, 0.5803, 0.4197, 0.5504, 0.3833, 0.8833, 0.05045, 0.8418, 0.02827, 0.8833, 0.05045, 0.5283, 0.3418, 0.5504, 0.3833, 0.5283, 0.3418, 0.9197, 0.08029, 0.8833, 0.05045, 0.9197, 0.08029, 0.5146, 0.2968, 0.5283, 0.3418, 0.5146, 0.2968, 0.9496, 0.1167, 0.9197, 0.08029, 0.9496, 0.1167, 0.51, 0.25, 0.5146, 0.2968, 0.51, 0.25, 0.9717, 0.1582, 0.9496, 0.1167, 0.9717, 0.1582, 0.5146, 0.2032, 0.51, 0.25, 0.5146, 0.2032, 0.9854, 0.2032, 0.9717, 0.1582, 0.9854, 0.2032, 0.5283, 0.1582, 0.5146, 0.2032, 0.5283, 0.1582, 0.99, 0.25, 0.9854, 0.2032, 0.99, 0.25, 0.5504, 0.1167, 0.5283, 0.1582, 0.5504, 0.1167, 0.9854, 0.2968, 0.99, 0.25, 0.9854, 0.2968, 0.5803, 0.08029, 0.5504, 0.1167, 0.5803, 0.08029, 0.9717, 0.3418, 0.9854, 0.2968, 0.9717, 0.3418, 0.6167, 0.05045, 0.5803, 0.08029, 0.6167, 0.05045, 0.9496, 0.3833, 0.9717, 0.3418, 0.9496, 0.3833, 0.6582, 0.02827, 0.6167, 0.05045, 0.6582, 0.02827, 0.7032, 0.4854, 0.75, 0.49, 0.7032, 0.4854, 0.9197, 0.4197, 0.9496, 0.3833, 0.9197, 0.4197, 0.7032, 0.01461, 0.6582, 0.02827, 0.7032, 0.01461, 0.6582, 0.4717, 0.7032, 0.4854, 0.6582, 0.4717, 0.8833, 0.4496, 0.9197, 0.4197, 0.8833, 0.4496, 0.75, 0.01, 0.7032, 0.01461, 0.75, 0.01, 0.6167, 0.4496, 0.6582, 0.4717, 0.6167, 0.4496, 0.8418, 0.4717, 0.8833, 0.4496, 0.8418, 0.4717, 0.7968, 0.01461, 0.75, 0.01, 0.7968, 0.01461, 0.5803, 0.4197, 0.6167, 0.4496, 0.5803, 0.4197, 0.7968, 0.4854, 0.8418, 0.4717, 0.7968, 0.4854, 0.9496, 0.1167, 0.9197, 0.08029, 0.9197, 0.08029, 0.9496, 0.1167])
me_003.materials.append(mat_material_003)
me_003.use_remesh_fix_poles = True
me_003.use_remesh_preserve_attributes = False
me_003.use_mirror_vertex_groups = False
me_003.update()
me_001 = bpy.data.meshes.new('円柱.001')
me_001.from_pydata([(0.4037, -0.2023, -1.015), (0.4496, -0.2068, -1.015), (0.4937, -0.2201, -1.015), (0.5343, -0.2419, -1.015), (0.5699, -0.2711, -1.015), (0.5991, -0.3067, -1.015), (0.6208, -0.3473, -1.015), (0.6342, -0.3914, -1.015), (0.6387, -0.4372, -1.015), (0.6342, -0.4831, -1.015), (0.6208, -0.5271, -1.015), (0.5991, -0.5678, -1.015), (0.5699, -0.6034, -1.015), (0.5343, -0.6326, -1.015), (0.4937, -0.6543, -1.015), (0.4496, -0.6677, -1.015), (0.4037, -0.6722, -1.015), (0.3579, -0.6677, -1.015), (0.3138, -0.6543, -1.015), (0.2732, -0.6326, -1.015), (0.2376, -0.6034, -1.015), (0.2084, -0.5678, -1.015), (0.1867, -0.5271, -1.015), (0.1733, -0.4831, -1.015), (0.1688, -0.4372, -1.015), (0.1733, -0.3914, -1.015), (0.1867, -0.3473, -1.015), (0.2084, -0.3067, -1.015), (0.2376, -0.2711, -1.015), (0.2732, -0.2419, -1.015), (0.3138, -0.2201, -1.015), (0.3579, -0.2068, -1.015), (0.4037, -0.2932, -1.017), (0.4318, -0.296, -1.017), (0.4589, -0.3042, -1.017), (0.4838, -0.3175, -1.017), (0.5056, -0.3354, -1.017), (0.5235, -0.3572, -1.017), (0.5368, -0.3821, -1.017), (0.545, -0.4091, -1.017), (0.5478, -0.4372, -1.017), (0.545, -0.4653, -1.017), (0.5368, -0.4923, -1.017), (0.5235, -0.5172, -1.017), (0.5056, -0.5391, -1.017), (0.4838, -0.557, -1.017), (0.4589, -0.5703, -1.017), (0.4318, -0.5785, -1.017), (0.4037, -0.5812, -1.017), (0.3756, -0.5785, -1.017), (0.3486, -0.5703, -1.017), (0.3237, -0.557, -1.017), (0.3019, -0.5391, -1.017), (0.284, -0.5172, -1.017), (0.2707, -0.4923, -1.017), (0.2625, -0.4653, -1.017), (0.2597, -0.4372, -1.017), (0.2625, -0.4091, -1.017), (0.2707, -0.3821, -1.017), (0.284, -0.3572, -1.017), (0.3019, -0.3354, -1.017), (0.3237, -0.3175, -1.017), (0.3486, -0.3042, -1.017), (0.3756, -0.296, -1.017), (0.4037, -0.3521, -1.017), (0.4204, -0.3537, -1.017), (0.4363, -0.3586, -1.017), (0.451, -0.3664, -1.017), (0.4639, -0.377, -1.017), (0.4745, -0.3899, -1.017), (0.4824, -0.4046, -1.017), (0.4872, -0.4206, -1.017), (0.4889, -0.4372, -1.017), (0.4872, -0.4538, -1.017), (0.4824, -0.4698, -1.017), (0.4745, -0.4845, -1.017), (0.4639, -0.4974, -1.017), (0.451, -0.508, -1.017), (0.4363, -0.5159, -1.017), (0.4204, -0.5207, -1.017), (0.4037, -0.5224, -1.017), (0.3871, -0.5207, -1.017), (0.3712, -0.5159, -1.017), (0.3564, -0.508, -1.017), (0.3435, -0.4974, -1.017), (0.333, -0.4845, -1.017), (0.3251, -0.4698, -1.017), (0.3203, -0.4538, -1.017), (0.3186, -0.4372, -1.017), (0.3203, -0.4206, -1.017), (0.3251, -0.4046, -1.017), (0.333, -0.3899, -1.017), (0.3435, -0.377, -1.017), (0.3564, -0.3664, -1.017), (0.3712, -0.3586, -1.017), (0.3871, -0.3537, -1.017), (0.412, -0.3529, -1.017), (0.4283, -0.3561, -1.017), (0.4437, -0.3625, -1.017), (0.4575, -0.3717, -1.017), (0.4692, -0.3835, -1.017), (0.4785, -0.3973, -1.017), (0.4848, -0.4126, -1.017), (0.4881, -0.4289, -1.017), (0.4881, -0.4455, -1.017), (0.4848, -0.4618, -1.017), (0.4785, -0.4772, -1.017), (0.4692, -0.491, -1.017), (0.4575, -0.5027, -1.017), (0.4437, -0.5119, -1.017), (0.4283, -0.5183, -1.017), (0.412, -0.5215, -1.017), (0.3954, -0.5215, -1.017), (0.3792, -0.5183, -1.017), (0.3638, -0.5119, -1.017), (0.35, -0.5027, -1.017), (0.3383, -0.491, -1.017), (0.329, -0.4772, -1.017), (0.3227, -0.4618, -1.017), (0.3194, -0.4455, -1.017), (0.3194, -0.4289, -1.017), (0.3227, -0.4126, -1.017), (0.329, -0.3973, -1.017), (0.3383, -0.3835, -1.017), (0.35, -0.3717, -1.017), (0.3638, -0.3625, -1.017), (0.3792, -0.3561, -1.017), (0.3954, -0.3529, -1.017)], [], [(0, 31, 30, 29, 28, 27, 26, 25, 24, 23, 22, 21, 20, 19, 18, 17, 16, 15, 14, 13, 12, 11, 10, 9, 8, 7, 6, 5, 4, 3, 2, 1), (33, 34, 66, 97, 65), (20, 21, 53, 52), (7, 8, 40, 39), (21, 22, 54, 53), (8, 9, 41, 40), (22, 23, 55, 54), (9, 10, 42, 41), (23, 24, 56, 55), (10, 11, 43, 42), (24, 25, 57, 56), (11, 12, 44, 43), (25, 26, 58, 57), (12, 13, 45, 44), (26, 27, 59, 58), (13, 14, 46, 45), (0, 1, 33, 32), (27, 28, 60, 59), (14, 15, 47, 46), (1, 2, 34, 33), (28, 29, 61, 60), (15, 16, 48, 47), (2, 3, 35, 34), (29, 30, 62, 61), (16, 17, 49, 48), (3, 4, 36, 35), (30, 31, 63, 62), (17, 18, 50, 49), (4, 5, 37, 36), (31, 0, 32, 63), (18, 19, 51, 50), (5, 6, 38, 37), (19, 20, 52, 51), (6, 7, 39, 38), (64, 96, 65, 97, 66, 98, 67, 99, 68, 100, 69, 101, 70, 102, 71, 103, 72, 104, 73, 105, 74, 106, 75, 107, 76, 108, 77, 109, 78, 110, 79, 111, 80, 112, 81, 113, 82, 114, 83, 115, 84, 116, 85, 117, 86, 118, 87, 119, 88, 120, 89, 121, 90, 122, 91, 123, 92, 124, 93, 125, 94, 126, 95, 127), (60, 61, 93, 124, 92), (47, 48, 80, 111, 79), (34, 35, 67, 98, 66), (61, 62, 94, 125, 93), (48, 49, 81, 112, 80), (35, 36, 68, 99, 67), (62, 63, 95, 126, 94), (49, 50, 82, 113, 81), (36, 37, 69, 100, 68), (63, 32, 64, 127, 95), (50, 51, 83, 114, 82), (37, 38, 70, 101, 69), (51, 52, 84, 115, 83), (38, 39, 71, 102, 70), (52, 53, 85, 116, 84), (39, 40, 72, 103, 71), (53, 54, 86, 117, 85), (40, 41, 73, 104, 72), (54, 55, 87, 118, 86), (41, 42, 74, 105, 73), (55, 56, 88, 119, 87), (42, 43, 75, 106, 74), (56, 57, 89, 120, 88), (43, 44, 76, 107, 75), (57, 58, 90, 121, 89), (44, 45, 77, 108, 76), (58, 59, 91, 122, 90), (45, 46, 78, 109, 77), (32, 33, 65, 96, 64), (59, 60, 92, 123, 91), (46, 47, 79, 110, 78)])
_uv = me_001.uv_layers.new(name='UVマップ')
_uv.uv.foreach_set('vector', [0.75, 0.49, 0.7032, 0.4854, 0.6582, 0.4717, 0.6167, 0.4496, 0.5803, 0.4197, 0.5504, 0.3833, 0.5283, 0.3418, 0.5146, 0.2968, 0.51, 0.25, 0.5146, 0.2032, 0.5283, 0.1582, 0.5504, 0.1167, 0.5803, 0.08029, 0.6167, 0.05045, 0.6582, 0.02827, 0.7032, 0.01461, 0.75, 0.01, 0.7968, 0.01461, 0.8418, 0.02827, 0.8833, 0.05045, 0.9197, 0.08029, 0.9496, 0.1167, 0.9717, 0.1582, 0.9854, 0.2032, 0.99, 0.25, 0.9854, 0.2968, 0.9717, 0.3418, 0.9496, 0.3833, 0.9197, 0.4197, 0.8833, 0.4496, 0.8418, 0.4717, 0.7968, 0.4854, 0.7968, 0.4854, 0.8418, 0.4717, 0.8418, 0.4717, 0.8193, 0.4786, 0.7968, 0.4854, 0.5803, 0.08029, 0.5504, 0.1167, 0.5504, 0.1167, 0.5803, 0.08029, 0.9854, 0.2968, 0.99, 0.25, 0.99, 0.25, 0.9854, 0.2968, 0.5504, 0.1167, 0.5283, 0.1582, 0.5283, 0.1582, 0.5504, 0.1167, 0.99, 0.25, 0.9854, 0.2032, 0.9854, 0.2032, 0.99, 0.25, 0.5283, 0.1582, 0.5146, 0.2032, 0.5146, 0.2032, 0.5283, 0.1582, 0.9854, 0.2032, 0.9717, 0.1582, 0.9717, 0.1582, 0.9854, 0.2032, 0.5146, 0.2032, 0.51, 0.25, 0.51, 0.25, 0.5146, 0.2032, 0.9717, 0.1582, 0.9496, 0.1167, 0.9496, 0.1167, 0.9717, 0.1582, 0.51, 0.25, 0.5146, 0.2968, 0.5146, 0.2968, 0.51, 0.25, 0.9496, 0.1167, 0.9197, 0.08029, 0.9197, 0.08029, 0.9496, 0.1167, 0.5146, 0.2968, 0.5283, 0.3418, 0.5283, 0.3418, 0.5146, 0.2968, 0.9197, 0.08029, 0.8833, 0.05045, 0.8833, 0.05045, 0.9197, 0.08029, 0.5283, 0.3418, 0.5504, 0.3833, 0.5504, 0.3833, 0.5283, 0.3418, 0.8833, 0.05045, 0.8418, 0.02827, 0.8418, 0.02827, 0.8833, 0.05045, 0.75, 0.49, 0.7968, 0.4854, 0.7968, 0.4854, 0.75, 0.49, 0.5504, 0.3833, 0.5803, 0.4197, 0.5803, 0.4197, 0.5504, 0.3833, 0.8418, 0.02827, 0.7968, 0.01461, 0.7968, 0.01461, 0.8418, 0.02827, 0.7968, 0.4854, 0.8418, 0.4717, 0.8418, 0.4717, 0.7968, 0.4854, 0.5803, 0.4197, 0.6167, 0.4496, 0.6167, 0.4496, 0.5803, 0.4197, 0.7968, 0.01461, 0.75, 0.01, 0.75, 0.01, 0.7968, 0.01461, 0.8418, 0.4717, 0.8833, 0.4496, 0.8833, 0.4496, 0.8418, 0.4717, 0.6167, 0.4496, 0.6582, 0.4717, 0.6582, 0.4717, 0.6167, 0.4496, 0.75, 0.01, 0.7032, 0.01461, 0.7032, 0.01461, 0.75, 0.01, 0.8833, 0.4496, 0.9197, 0.4197, 0.9197, 0.4197, 0.8833, 0.4496, 0.6582, 0.4717, 0.7032, 0.4854, 0.7032, 0.4854, 0.6582, 0.4717, 0.7032, 0.01461, 0.6582, 0.02827, 0.6582, 0.02827, 0.7032, 0.01461, 0.9197, 0.4197, 0.9496, 0.3833, 0.9496, 0.3833, 0.9197, 0.4197, 0.7032, 0.4854, 0.75, 0.49, 0.75, 0.49, 0.7032, 0.4854, 0.6582, 0.02827, 0.6167, 0.05045, 0.6167, 0.05045, 0.6582, 0.02827, 0.9496, 0.3833, 0.9717, 0.3418, 0.9717, 0.3418, 0.9496, 0.3833, 0.6167, 0.05045, 0.5803, 0.08029, 0.5803, 0.08029, 0.6167, 0.05045, 0.9717, 0.3418, 0.9854, 0.2968, 0.9854, 0.2968, 0.9717, 0.3418, 0.75, 0.49, 0.7734, 0.4877, 0.7968, 0.4854, 0.8193, 0.4786, 0.8418, 0.4717, 0.8626, 0.4606, 0.8833, 0.4496, 0.9015, 0.4346, 0.9197, 0.4197, 0.9346, 0.4015, 0.9496, 0.3833, 0.9606, 0.3626, 0.9717, 0.3418, 0.9786, 0.3193, 0.9854, 0.2968, 0.9877, 0.2734, 0.99, 0.25, 0.9877, 0.2266, 0.9854, 0.2032, 0.9786, 0.1807, 0.9717, 0.1582, 0.9606, 0.1374, 0.9496, 0.1167, 0.9346, 0.09848, 0.9197, 0.08029, 0.9015, 0.06537, 0.8833, 0.05045, 0.8626, 0.03936, 0.8418, 0.02827, 0.8193, 0.02144, 0.7968, 0.01461, 0.7734, 0.01231, 0.75, 0.01, 0.7266, 0.01231, 0.7032, 0.01461, 0.6807, 0.02144, 0.6582, 0.02827, 0.6374, 0.03936, 0.6167, 0.05045, 0.5985, 0.06537, 0.5803, 0.08029, 0.5654, 0.09848, 0.5504, 0.1167, 0.5394, 0.1374, 0.5283, 0.1582, 0.5214, 0.1807, 0.5146, 0.2032, 0.5123, 0.2266, 0.51, 0.25, 0.5123, 0.2734, 0.5146, 0.2968, 0.5214, 0.3193, 0.5283, 0.3418, 0.5394, 0.3626, 0.5504, 0.3833, 0.5654, 0.4015, 0.5803, 0.4197, 0.5985, 0.4346, 0.6167, 0.4496, 0.6374, 0.4606, 0.6582, 0.4717, 0.6807, 0.4786, 0.7032, 0.4854, 0.7266, 0.4877, 0.5803, 0.4197, 0.6167, 0.4496, 0.6167, 0.4496, 0.5985, 0.4346, 0.5803, 0.4197, 0.7968, 0.01461, 0.75, 0.01, 0.75, 0.01, 0.7734, 0.01231, 0.7968, 0.01461, 0.8418, 0.4717, 0.8833, 0.4496, 0.8833, 0.4496, 0.8626, 0.4606, 0.8418, 0.4717, 0.6167, 0.4496, 0.6582, 0.4717, 0.6582, 0.4717, 0.6374, 0.4606, 0.6167, 0.4496, 0.75, 0.01, 0.7032, 0.01461, 0.7032, 0.01461, 0.7266, 0.01231, 0.75, 0.01, 0.8833, 0.4496, 0.9197, 0.4197, 0.9197, 0.4197, 0.9015, 0.4346, 0.8833, 0.4496, 0.6582, 0.4717, 0.7032, 0.4854, 0.7032, 0.4854, 0.6807, 0.4786, 0.6582, 0.4717, 0.7032, 0.01461, 0.6582, 0.02827, 0.6582, 0.02827, 0.6807, 0.02144, 0.7032, 0.01461, 0.9197, 0.4197, 0.9496, 0.3833, 0.9496, 0.3833, 0.9346, 0.4015, 0.9197, 0.4197, 0.7032, 0.4854, 0.75, 0.49, 0.75, 0.49, 0.7266, 0.4877, 0.7032, 0.4854, 0.6582, 0.02827, 0.6167, 0.05045, 0.6167, 0.05045, 0.6374, 0.03936, 0.6582, 0.02827, 0.9496, 0.3833, 0.9717, 0.3418, 0.9717, 0.3418, 0.9606, 0.3626, 0.9496, 0.3833, 0.6167, 0.05045, 0.5803, 0.08029, 0.5803, 0.08029, 0.5985, 0.06537, 0.6167, 0.05045, 0.9717, 0.3418, 0.9854, 0.2968, 0.9854, 0.2968, 0.9786, 0.3193, 0.9717, 0.3418, 0.5803, 0.08029, 0.5504, 0.1167, 0.5504, 0.1167, 0.5654, 0.09848, 0.5803, 0.08029, 0.9854, 0.2968, 0.99, 0.25, 0.99, 0.25, 0.9877, 0.2734, 0.9854, 0.2968, 0.5504, 0.1167, 0.5283, 0.1582, 0.5283, 0.1582, 0.5394, 0.1374, 0.5504, 0.1167, 0.99, 0.25, 0.9854, 0.2032, 0.9854, 0.2032, 0.9877, 0.2266, 0.99, 0.25, 0.5283, 0.1582, 0.5146, 0.2032, 0.5146, 0.2032, 0.5214, 0.1807, 0.5283, 0.1582, 0.9854, 0.2032, 0.9717, 0.1582, 0.9717, 0.1582, 0.9786, 0.1807, 0.9854, 0.2032, 0.5146, 0.2032, 0.51, 0.25, 0.51, 0.25, 0.5123, 0.2266, 0.5146, 0.2032, 0.9717, 0.1582, 0.9496, 0.1167, 0.9496, 0.1167, 0.9606, 0.1374, 0.9717, 0.1582, 0.51, 0.25, 0.5146, 0.2968, 0.5146, 0.2968, 0.5123, 0.2734, 0.51, 0.25, 0.9496, 0.1167, 0.9197, 0.08029, 0.9197, 0.08029, 0.9346, 0.09848, 0.9496, 0.1167, 0.5146, 0.2968, 0.5283, 0.3418, 0.5283, 0.3418, 0.5214, 0.3193, 0.5146, 0.2968, 0.9197, 0.08029, 0.8833, 0.05045, 0.8833, 0.05045, 0.9015, 0.06537, 0.9197, 0.08029, 0.5283, 0.3418, 0.5504, 0.3833, 0.5504, 0.3833, 0.5394, 0.3626, 0.5283, 0.3418, 0.8833, 0.05045, 0.8418, 0.02827, 0.8418, 0.02827, 0.8626, 0.03936, 0.8833, 0.05045, 0.75, 0.49, 0.7968, 0.4854, 0.7968, 0.4854, 0.7734, 0.4877, 0.75, 0.49, 0.5504, 0.3833, 0.5803, 0.4197, 0.5803, 0.4197, 0.5654, 0.4015, 0.5504, 0.3833, 0.8418, 0.02827, 0.7968, 0.01461, 0.7968, 0.01461, 0.8193, 0.02144, 0.8418, 0.02827])
me_001.materials.append(mat_x)
me_001.use_remesh_fix_poles = True
me_001.use_remesh_preserve_attributes = False
me_001.use_mirror_vertex_groups = False
me_001.update()
me_x = bpy.data.meshes.new('円柱')
me_x.from_pydata([(0.5352, -0.2625, -1.008), (0.6026, -0.2691, -1.008), (0.6674, -0.2888, -1.008), (0.7271, -0.3207, -1.008), (0.7795, -0.3637, -1.008), (0.8225, -0.416, -1.008), (0.8544, -0.4758, -1.008), (0.8741, -0.5406, -1.008), (0.8807, -0.608, -1.008), (0.8741, -0.6754, -1.008), (0.8544, -0.7403, -1.008), (0.8225, -0.8, -1.008), (0.7795, -0.8524, -1.008), (0.7271, -0.8954, -1.008), (0.6674, -0.9273, -1.008), (0.6026, -0.947, -1.008), (0.5352, -0.9536, -1.008), (0.4678, -0.947, -1.008), (0.4029, -0.9273, -1.008), (0.3432, -0.8954, -1.008), (0.2908, -0.8524, -1.008), (0.2478, -0.8, -1.008), (0.2159, -0.7403, -1.008), (0.1962, -0.6754, -1.008), (0.1896, -0.608, -1.008), (0.1962, -0.5406, -1.008), (0.2159, -0.4758, -1.008), (0.2478, -0.416, -1.008), (0.2908, -0.3637, -1.008), (0.3432, -0.3207, -1.008), (0.4029, -0.2888, -1.008), (0.4678, -0.2691, -1.008), (0.5352, -0.3962, -1.012), (0.5765, -0.4003, -1.012), (0.6162, -0.4123, -1.012), (0.6528, -0.4319, -1.012), (0.6849, -0.4583, -1.012), (0.7113, -0.4904, -1.012), (0.7309, -0.527, -1.012), (0.7429, -0.5667, -1.012), (0.747, -0.608, -1.012), (0.7429, -0.6494, -1.012), (0.7309, -0.6891, -1.012), (0.7113, -0.7257, -1.012), (0.6849, -0.7578, -1.012), (0.6528, -0.7841, -1.012), (0.6162, -0.8037, -1.012), (0.5765, -0.8158, -1.012), (0.5352, -0.8198, -1.012), (0.4938, -0.8158, -1.012), (0.4541, -0.8037, -1.012), (0.4175, -0.7841, -1.012), (0.3854, -0.7578, -1.012), (0.3591, -0.7257, -1.012), (0.3395, -0.6891, -1.012), (0.3274, -0.6494, -1.012), (0.3234, -0.608, -1.012), (0.3274, -0.5667, -1.012), (0.3395, -0.527, -1.012), (0.3591, -0.4904, -1.012), (0.3854, -0.4583, -1.012), (0.4175, -0.4319, -1.012), (0.4541, -0.4123, -1.012), (0.4938, -0.4003, -1.012), (0.5352, -0.608, -1.012), (0.4938, -0.4003, -1.012), (0.4541, -0.4123, -1.012), (0.4175, -0.4319, -1.012), (0.3854, -0.4583, -1.012), (0.3591, -0.4904, -1.012), (0.3395, -0.527, -1.012), (0.3274, -0.5667, -1.012), (0.3234, -0.608, -1.012), (0.3274, -0.6494, -1.012), (0.3395, -0.6891, -1.012), (0.3591, -0.7257, -1.012), (0.3854, -0.7578, -1.012), (0.4175, -0.7841, -1.012), (0.4541, -0.8037, -1.012), (0.4938, -0.8158, -1.012), (0.5352, -0.8198, -1.012), (0.5765, -0.8158, -1.012), (0.6162, -0.8037, -1.012), (0.6528, -0.7841, -1.012), (0.6849, -0.7578, -1.012), (0.7113, -0.7257, -1.012), (0.7309, -0.6891, -1.012), (0.7429, -0.6494, -1.012), (0.747, -0.608, -1.012), (0.7429, -0.5667, -1.012), (0.7309, -0.527, -1.012), (0.7113, -0.4904, -1.012), (0.6849, -0.4583, -1.012), (0.6528, -0.4319, -1.012), (0.6162, -0.4123, -1.012), (0.5765, -0.4003, -1.012), (0.5352, -0.3962, -1.012)], [], [(0, 31, 30, 29, 28, 27, 26, 25, 24, 23, 22, 21, 20, 19, 18, 17, 16, 15, 14, 13, 12, 11, 10, 9, 8, 7, 6, 5, 4, 3, 2, 1), (56, 57, 71, 72), (20, 21, 53, 52), (7, 8, 40, 39), (21, 22, 54, 53), (8, 9, 41, 40), (22, 23, 55, 54), (9, 10, 42, 41), (23, 24, 56, 55), (10, 11, 43, 42), (24, 25, 57, 56), (11, 12, 44, 43), (25, 26, 58, 57), (12, 13, 45, 44), (26, 27, 59, 58), (13, 14, 46, 45), (0, 1, 33, 32), (27, 28, 60, 59), (14, 15, 47, 46), (1, 2, 34, 33), (28, 29, 61, 60), (15, 16, 48, 47), (2, 3, 35, 34), (29, 30, 62, 61), (16, 17, 49, 48), (3, 4, 36, 35), (30, 31, 63, 62), (17, 18, 50, 49), (4, 5, 37, 36), (31, 0, 32, 63), (18, 19, 51, 50), (5, 6, 38, 37), (19, 20, 52, 51), (6, 7, 39, 38), (42, 43, 85, 86), (55, 56, 72, 73), (41, 42, 86, 87), (54, 55, 73, 74), (40, 41, 87, 88), (53, 54, 74, 75), (39, 40, 88, 89), (52, 53, 75, 76), (38, 39, 89, 90), (51, 52, 76, 77), (37, 38, 90, 91), (50, 51, 77, 78), (63, 32, 96, 65), (36, 37, 91, 92), (49, 50, 78, 79), (62, 63, 65, 66), (35, 36, 92, 93), (48, 49, 79, 80), (61, 62, 66, 67), (34, 35, 93, 94), (47, 48, 80, 81), (60, 61, 67, 68), (33, 34, 94, 95), (46, 47, 81, 82), (59, 60, 68, 69), (32, 33, 95, 96), (45, 46, 82, 83), (58, 59, 69, 70), (44, 45, 83, 84), (57, 58, 70, 71), (96, 95, 64), (82, 81, 64), (69, 68, 64), (83, 82, 64), (70, 69, 64), (84, 83, 64), (71, 70, 64), (85, 84, 64), (72, 71, 64), (86, 85, 64), (73, 72, 64), (87, 86, 64), (74, 73, 64), (88, 87, 64), (75, 74, 64), (89, 88, 64), (76, 75, 64), (90, 89, 64), (77, 76, 64), (91, 90, 64), (78, 77, 64), (65, 96, 64), (92, 91, 64), (79, 78, 64), (66, 65, 64), (93, 92, 64), (80, 79, 64), (67, 66, 64), (94, 93, 64), (81, 80, 64), (68, 67, 64), (95, 94, 64), (43, 44, 84, 85)])
_uv = me_x.uv_layers.new(name='UVマップ')
_uv.uv.foreach_set('vector', [0.75, 0.49, 0.7032, 0.4854, 0.6582, 0.4717, 0.6167, 0.4496, 0.5803, 0.4197, 0.5504, 0.3833, 0.5283, 0.3418, 0.5146, 0.2968, 0.51, 0.25, 0.5146, 0.2032, 0.5283, 0.1582, 0.5504, 0.1167, 0.5803, 0.08029, 0.6167, 0.05045, 0.6582, 0.02827, 0.7032, 0.01461, 0.75, 0.01, 0.7968, 0.01461, 0.8418, 0.02827, 0.8833, 0.05045, 0.9197, 0.08029, 0.9496, 0.1167, 0.9717, 0.1582, 0.9854, 0.2032, 0.99, 0.25, 0.9854, 0.2968, 0.9717, 0.3418, 0.9496, 0.3833, 0.9197, 0.4197, 0.8833, 0.4496, 0.8418, 0.4717, 0.7968, 0.4854, 0.51, 0.25, 0.5146, 0.2968, 0.5146, 0.2968, 0.51, 0.25, 0.5803, 0.08029, 0.5504, 0.1167, 0.5504, 0.1167, 0.5803, 0.08029, 0.9854, 0.2968, 0.99, 0.25, 0.99, 0.25, 0.9854, 0.2968, 0.5504, 0.1167, 0.5283, 0.1582, 0.5283, 0.1582, 0.5504, 0.1167, 0.99, 0.25, 0.9854, 0.2032, 0.9854, 0.2032, 0.99, 0.25, 0.5283, 0.1582, 0.5146, 0.2032, 0.5146, 0.2032, 0.5283, 0.1582, 0.9854, 0.2032, 0.9717, 0.1582, 0.9717, 0.1582, 0.9854, 0.2032, 0.5146, 0.2032, 0.51, 0.25, 0.51, 0.25, 0.5146, 0.2032, 0.9717, 0.1582, 0.9496, 0.1167, 0.9496, 0.1167, 0.9717, 0.1582, 0.51, 0.25, 0.5146, 0.2968, 0.5146, 0.2968, 0.51, 0.25, 0.9496, 0.1167, 0.9197, 0.08029, 0.9197, 0.08029, 0.9496, 0.1167, 0.5146, 0.2968, 0.5283, 0.3418, 0.5283, 0.3418, 0.5146, 0.2968, 0.9197, 0.08029, 0.8833, 0.05045, 0.8833, 0.05045, 0.9197, 0.08029, 0.5283, 0.3418, 0.5504, 0.3833, 0.5504, 0.3833, 0.5283, 0.3418, 0.8833, 0.05045, 0.8418, 0.02827, 0.8418, 0.02827, 0.8833, 0.05045, 0.75, 0.49, 0.7968, 0.4854, 0.7968, 0.4854, 0.75, 0.49, 0.5504, 0.3833, 0.5803, 0.4197, 0.5803, 0.4197, 0.5504, 0.3833, 0.8418, 0.02827, 0.7968, 0.01461, 0.7968, 0.01461, 0.8418, 0.02827, 0.7968, 0.4854, 0.8418, 0.4717, 0.8418, 0.4717, 0.7968, 0.4854, 0.5803, 0.4197, 0.6167, 0.4496, 0.6167, 0.4496, 0.5803, 0.4197, 0.7968, 0.01461, 0.75, 0.01, 0.75, 0.01, 0.7968, 0.01461, 0.8418, 0.4717, 0.8833, 0.4496, 0.8833, 0.4496, 0.8418, 0.4717, 0.6167, 0.4496, 0.6582, 0.4717, 0.6582, 0.4717, 0.6167, 0.4496, 0.75, 0.01, 0.7032, 0.01461, 0.7032, 0.01461, 0.75, 0.01, 0.8833, 0.4496, 0.9197, 0.4197, 0.9197, 0.4197, 0.8833, 0.4496, 0.6582, 0.4717, 0.7032, 0.4854, 0.7032, 0.4854, 0.6582, 0.4717, 0.7032, 0.01461, 0.6582, 0.02827, 0.6582, 0.02827, 0.7032, 0.01461, 0.9197, 0.4197, 0.9496, 0.3833, 0.9496, 0.3833, 0.9197, 0.4197, 0.7032, 0.4854, 0.75, 0.49, 0.75, 0.49, 0.7032, 0.4854, 0.6582, 0.02827, 0.6167, 0.05045, 0.6167, 0.05045, 0.6582, 0.02827, 0.9496, 0.3833, 0.9717, 0.3418, 0.9717, 0.3418, 0.9496, 0.3833, 0.6167, 0.05045, 0.5803, 0.08029, 0.5803, 0.08029, 0.6167, 0.05045, 0.9717, 0.3418, 0.9854, 0.2968, 0.9854, 0.2968, 0.9717, 0.3418, 0.9717, 0.1582, 0.9496, 0.1167, 0.9496, 0.1167, 0.9717, 0.1582, 0.5146, 0.2032, 0.51, 0.25, 0.51, 0.25, 0.5146, 0.2032, 0.9854, 0.2032, 0.9717, 0.1582, 0.9717, 0.1582, 0.9854, 0.2032, 0.5283, 0.1582, 0.5146, 0.2032, 0.5146, 0.2032, 0.5283, 0.1582, 0.99, 0.25, 0.9854, 0.2032, 0.9854, 0.2032, 0.99, 0.25, 0.5504, 0.1167, 0.5283, 0.1582, 0.5283, 0.1582, 0.5504, 0.1167, 0.9854, 0.2968, 0.99, 0.25, 0.99, 0.25, 0.9854, 0.2968, 0.5803, 0.08029, 0.5504, 0.1167, 0.5504, 0.1167, 0.5803, 0.08029, 0.9717, 0.3418, 0.9854, 0.2968, 0.9854, 0.2968, 0.9717, 0.3418, 0.6167, 0.05045, 0.5803, 0.08029, 0.5803, 0.08029, 0.6167, 0.05045, 0.9496, 0.3833, 0.9717, 0.3418, 0.9717, 0.3418, 0.9496, 0.3833, 0.6582, 0.02827, 0.6167, 0.05045, 0.6167, 0.05045, 0.6582, 0.02827, 0.7032, 0.4854, 0.75, 0.49, 0.75, 0.49, 0.7032, 0.4854, 0.9197, 0.4197, 0.9496, 0.3833, 0.9496, 0.3833, 0.9197, 0.4197, 0.7032, 0.01461, 0.6582, 0.02827, 0.6582, 0.02827, 0.7032, 0.01461, 0.6582, 0.4717, 0.7032, 0.4854, 0.7032, 0.4854, 0.6582, 0.4717, 0.8833, 0.4496, 0.9197, 0.4197, 0.9197, 0.4197, 0.8833, 0.4496, 0.75, 0.01, 0.7032, 0.01461, 0.7032, 0.01461, 0.75, 0.01, 0.6167, 0.4496, 0.6582, 0.4717, 0.6582, 0.4717, 0.6167, 0.4496, 0.8418, 0.4717, 0.8833, 0.4496, 0.8833, 0.4496, 0.8418, 0.4717, 0.7968, 0.01461, 0.75, 0.01, 0.75, 0.01, 0.7968, 0.01461, 0.5803, 0.4197, 0.6167, 0.4496, 0.6167, 0.4496, 0.5803, 0.4197, 0.7968, 0.4854, 0.8418, 0.4717, 0.8418, 0.4717, 0.7968, 0.4854, 0.8418, 0.02827, 0.7968, 0.01461, 0.7968, 0.01461, 0.8418, 0.02827, 0.5504, 0.3833, 0.5803, 0.4197, 0.5803, 0.4197, 0.5504, 0.3833, 0.75, 0.49, 0.7968, 0.4854, 0.7968, 0.4854, 0.75, 0.49, 0.8833, 0.05045, 0.8418, 0.02827, 0.8418, 0.02827, 0.8833, 0.05045, 0.5283, 0.3418, 0.5504, 0.3833, 0.5504, 0.3833, 0.5283, 0.3418, 0.9197, 0.08029, 0.8833, 0.05045, 0.8833, 0.05045, 0.9197, 0.08029, 0.5146, 0.2968, 0.5283, 0.3418, 0.5283, 0.3418, 0.5146, 0.2968, 0.75, 0.49, 0.7968, 0.4854, 0.75, 0.49, 0.8418, 0.02827, 0.7968, 0.01461, 0.8418, 0.02827, 0.5504, 0.3833, 0.5803, 0.4197, 0.5504, 0.3833, 0.8833, 0.05045, 0.8418, 0.02827, 0.8833, 0.05045, 0.5283, 0.3418, 0.5504, 0.3833, 0.5283, 0.3418, 0.9197, 0.08029, 0.8833, 0.05045, 0.9197, 0.08029, 0.5146, 0.2968, 0.5283, 0.3418, 0.5146, 0.2968, 0.9496, 0.1167, 0.9197, 0.08029, 0.9496, 0.1167, 0.51, 0.25, 0.5146, 0.2968, 0.51, 0.25, 0.9717, 0.1582, 0.9496, 0.1167, 0.9717, 0.1582, 0.5146, 0.2032, 0.51, 0.25, 0.5146, 0.2032, 0.9854, 0.2032, 0.9717, 0.1582, 0.9854, 0.2032, 0.5283, 0.1582, 0.5146, 0.2032, 0.5283, 0.1582, 0.99, 0.25, 0.9854, 0.2032, 0.99, 0.25, 0.5504, 0.1167, 0.5283, 0.1582, 0.5504, 0.1167, 0.9854, 0.2968, 0.99, 0.25, 0.9854, 0.2968, 0.5803, 0.08029, 0.5504, 0.1167, 0.5803, 0.08029, 0.9717, 0.3418, 0.9854, 0.2968, 0.9717, 0.3418, 0.6167, 0.05045, 0.5803, 0.08029, 0.6167, 0.05045, 0.9496, 0.3833, 0.9717, 0.3418, 0.9496, 0.3833, 0.6582, 0.02827, 0.6167, 0.05045, 0.6582, 0.02827, 0.7032, 0.4854, 0.75, 0.49, 0.7032, 0.4854, 0.9197, 0.4197, 0.9496, 0.3833, 0.9197, 0.4197, 0.7032, 0.01461, 0.6582, 0.02827, 0.7032, 0.01461, 0.6582, 0.4717, 0.7032, 0.4854, 0.6582, 0.4717, 0.8833, 0.4496, 0.9197, 0.4197, 0.8833, 0.4496, 0.75, 0.01, 0.7032, 0.01461, 0.75, 0.01, 0.6167, 0.4496, 0.6582, 0.4717, 0.6167, 0.4496, 0.8418, 0.4717, 0.8833, 0.4496, 0.8418, 0.4717, 0.7968, 0.01461, 0.75, 0.01, 0.7968, 0.01461, 0.5803, 0.4197, 0.6167, 0.4496, 0.5803, 0.4197, 0.7968, 0.4854, 0.8418, 0.4717, 0.7968, 0.4854, 0.9496, 0.1167, 0.9197, 0.08029, 0.9197, 0.08029, 0.9496, 0.1167])
me_x.materials.append(mat_material_001)
me_x.use_remesh_fix_poles = True
me_x.use_remesh_preserve_attributes = False
me_x.use_mirror_vertex_groups = False
me_x.update()

# ---- objects
ob_body = bpy.data.objects.new('body', me_cube)
ob_leftshoulder = bpy.data.objects.new('LeftShoulder', me_cube_001)
ob_leftgoo = bpy.data.objects.new('LeftGoo', me_cube_003)
ob_rightgoo = bpy.data.objects.new('RightGoo', me_cube_002)
ob_rightsholder = bpy.data.objects.new('RightSholder', me_cube_004)
ob_l_eyeblack = bpy.data.objects.new('L_EyeBlack', me_002)
ob_l_eyewhite = bpy.data.objects.new('L_EyeWhite', me_003)
ob_r_eyeblack = bpy.data.objects.new('R_EyeBlack', me_001)
ob_r_eyewhite = bpy.data.objects.new('R_EyeWhite', me_x)

# ---- transforms, parenting, visibility, modifiers, constraints
ob_body.location = (3.311e-08, -3.311e-08, -4.441e-16)
ob_body.rotation_euler = (0.0, -0.0, -1.571)
ob_body.lock_rotations_4d = False
ob_body.empty_display_type = 'ARROWS'
ob_body.lineart.crease_threshold = 0.0
ob_leftshoulder.location = (-8.61e-08, -3.311e-08, -4.441e-16)
ob_leftshoulder.rotation_euler = (0.0, -0.0, -1.571)
ob_leftshoulder.scale = (0.3779, 0.3779, 0.3779)
ob_leftshoulder.lock_rotations_4d = False
ob_leftshoulder.empty_display_type = 'ARROWS'
ob_leftshoulder.lineart.crease_threshold = 0.0
ob_leftgoo.location = (-8.61e-08, -3.311e-08, -2.98e-08)
ob_leftgoo.rotation_euler = (0.0, -0.0, -1.571)
ob_leftgoo.scale = (0.3779, 0.3779, 0.3779)
ob_leftgoo.lock_rotations_4d = False
ob_leftgoo.empty_display_type = 'ARROWS'
ob_leftgoo.lineart.crease_threshold = 0.0
ob_rightgoo.location = (3.311e-08, -3.311e-08, -2.98e-08)
ob_rightgoo.rotation_euler = (0.0, -0.0, -1.571)
ob_rightgoo.scale = (0.3779, 0.3779, 0.3779)
ob_rightgoo.lock_rotations_4d = False
ob_rightgoo.empty_display_type = 'ARROWS'
ob_rightgoo.lineart.crease_threshold = 0.0
ob_rightsholder.location = (3.311e-08, -3.311e-08, -4.441e-16)
ob_rightsholder.rotation_euler = (0.0, -0.0, -1.571)
ob_rightsholder.scale = (0.3779, 0.3779, 0.3779)
ob_rightsholder.lock_rotations_4d = False
ob_rightsholder.empty_display_type = 'ARROWS'
ob_rightsholder.lineart.crease_threshold = 0.0
ob_l_eyeblack.location = (3.311e-08, -3.311e-08, -4.441e-16)
ob_l_eyeblack.rotation_euler = (-1.571, -1.571, 0.0)
ob_l_eyeblack.lineart.crease_threshold = 0.0
ob_l_eyewhite.location = (3.311e-08, -3.311e-08, -4.441e-16)
ob_l_eyewhite.rotation_euler = (-1.571, -1.571, 0.0)
ob_l_eyewhite.scale = (0.7544, 0.7544, 1.0)
ob_l_eyewhite.lineart.crease_threshold = 0.0
ob_r_eyeblack.location = (3.311e-08, -3.311e-08, -4.441e-16)
ob_r_eyeblack.rotation_euler = (-1.571, -1.571, 0.0)
ob_r_eyeblack.lineart.crease_threshold = 0.0
ob_r_eyewhite.location = (-2.649e-08, -3.311e-08, -4.441e-16)
ob_r_eyewhite.rotation_euler = (-1.571, -1.571, 0.0)
ob_r_eyewhite.scale = (0.7544, 0.7544, 1.0)
ob_r_eyewhite.lineart.crease_threshold = 0.0

# ---- collection membership
col_collection.objects.link(ob_body)
col_lefthand.objects.link(ob_leftshoulder)
col_lefthand.objects.link(ob_leftgoo)
col_righthand.objects.link(ob_rightgoo)
col_righthand.objects.link(ob_rightsholder)
col_eye.objects.link(ob_l_eyeblack)
col_eye.objects.link(ob_l_eyewhite)
col_eye.objects.link(ob_r_eyeblack)
col_eye.objects.link(ob_r_eyewhite)

# ---- scene / render settings (as saved in the file)
scene.frame_start = 1; scene.frame_end = 250; scene.frame_set(47)
scene.render.engine = 'BLENDER_EEVEE_NEXT'
scene.cycles.use_denoising = False
scene.cycles.samples = 128
scene.cycles.sampling_pattern = 'TABULATED_SOBOL'
scene.cycles.use_adaptive_sampling = False
scene.cycles.use_light_tree = False
scene.view_settings.view_transform = 'Filmic'
bpy.context.view_layer.update()

# ---- added for rendering (the .blend has no active camera and no usable light): camera, sun
cam_auto = bpy.data.cameras.new('AutoCamera')
cam_auto.lens = 50.0
cam_auto.sensor_width = 36.0
cam_auto.clip_end = 1000.0
ob_auto_camera = bpy.data.objects.new('AutoCamera', cam_auto)
scene.collection.objects.link(ob_auto_camera)
ob_auto_camera.location = (4.20979, -5.26163, 3.36783)
ob_auto_camera.rotation_euler = (1.09748, -7.21219e-08, 0.694738)
scene.camera = ob_auto_camera
light_auto_sun = bpy.data.lights.new('AutoSun', 'SUN')
light_auto_sun.energy = 3.0
light_auto_sun.angle = 0.0523599
ob_auto_sun = bpy.data.objects.new('AutoSun', light_auto_sun)
scene.collection.objects.link(ob_auto_sun)
ob_auto_sun.rotation_euler = (0.872665, 0.174533, 0.523599)
bpy.context.view_layer.update()
